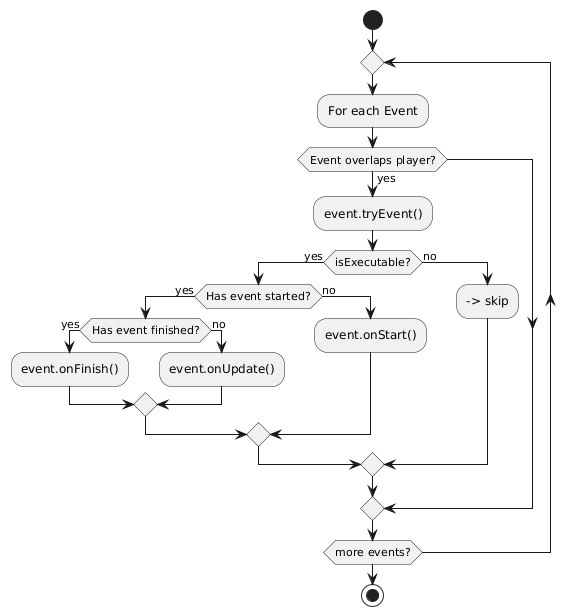

The diagram above was rendered by PlantUML. Its source (embedded in the PNG):
@startuml
start

repeat
    :For each Event;
    if (Event overlaps player?) then (yes)
        :event.tryEvent();
        if (isExecutable?) then (yes)
            if (Has event started?) then (yes)
                if (Has event finished?) then (yes)
                    :event.onFinish();
                else (no)
                    :event.onUpdate();
                endif
            else (no)
                :event.onStart();
            endif
        else (no)
            --> skip
        endif
    endif
repeat while (more events?)

stop
@enduml